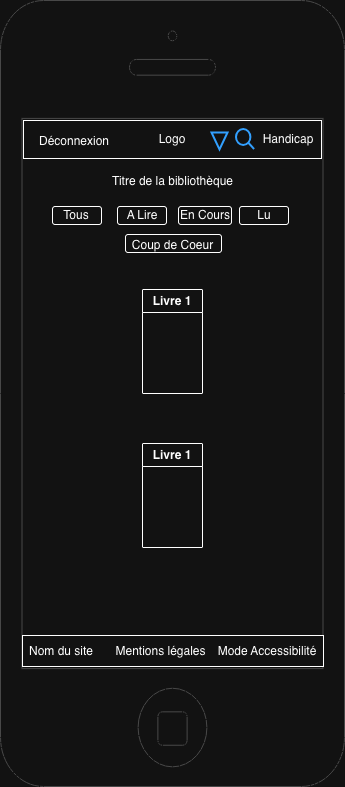

The diagram above was exported from draw.io. Its source (the exported page's mxGraphModel, read from the mxfile embedded in the PNG):
<mxGraphModel dx="1186" dy="672" grid="0" gridSize="10" guides="1" tooltips="1" connect="1" arrows="1" fold="1" page="1" pageScale="1" pageWidth="583" pageHeight="827" math="0" shadow="0">
  <root>
    <mxCell id="0" />
    <mxCell id="1" parent="0" />
    <mxCell id="6Fjvv5GAdg1ZibfJ6Lz_-1" parent="1" style="html=1;verticalLabelPosition=bottom;labelBackgroundColor=#ffffff;verticalAlign=top;shadow=0;dashed=0;strokeWidth=1;shape=mxgraph.ios7.misc.iphone;strokeColor=#c0c0c0;" value="" vertex="1">
      <mxGeometry height="786" width="344" x="114" y="23" as="geometry" />
    </mxCell>
    <mxCell id="6Fjvv5GAdg1ZibfJ6Lz_-2" parent="1" style="rounded=0;whiteSpace=wrap;html=1;" value="" vertex="1">
      <mxGeometry height="38" width="298" x="137" y="143" as="geometry" />
    </mxCell>
    <mxCell id="6Fjvv5GAdg1ZibfJ6Lz_-3" parent="1" style="text;html=1;whiteSpace=wrap;strokeColor=none;fillColor=none;align=center;verticalAlign=middle;rounded=0;" value="Logo" vertex="1">
      <mxGeometry height="30" width="60" x="256" y="147" as="geometry" />
    </mxCell>
    <mxCell id="6Fjvv5GAdg1ZibfJ6Lz_-4" parent="1" style="text;html=1;whiteSpace=wrap;strokeColor=none;fillColor=none;align=center;verticalAlign=middle;rounded=0;" value="Handicap" vertex="1">
      <mxGeometry height="30" width="60" x="372" y="147" as="geometry" />
    </mxCell>
    <mxCell id="6Fjvv5GAdg1ZibfJ6Lz_-5" parent="1" style="html=1;verticalLabelPosition=bottom;align=center;labelBackgroundColor=#ffffff;verticalAlign=top;strokeWidth=2;strokeColor=#0080F0;shadow=0;dashed=0;shape=mxgraph.ios7.icons.looking_glass;" value="" vertex="1">
      <mxGeometry height="20" width="18" x="350" y="152" as="geometry" />
    </mxCell>
    <mxCell id="6Fjvv5GAdg1ZibfJ6Lz_-7" parent="1" style="html=1;verticalLabelPosition=bottom;align=center;labelBackgroundColor=#ffffff;verticalAlign=top;strokeWidth=2;strokeColor=#0080F0;shadow=0;dashed=0;shape=mxgraph.ios7.icons.play;rotation=90;" value="" vertex="1">
      <mxGeometry height="16" width="17" x="325" y="156" as="geometry" />
    </mxCell>
    <mxCell id="6Fjvv5GAdg1ZibfJ6Lz_-8" parent="1" style="text;html=1;whiteSpace=wrap;strokeColor=none;fillColor=none;align=center;verticalAlign=middle;rounded=0;" value="Déconnexion" vertex="1">
      <mxGeometry height="30" width="60" x="158" y="149" as="geometry" />
    </mxCell>
    <mxCell id="6Fjvv5GAdg1ZibfJ6Lz_-9" parent="1" style="text;html=1;whiteSpace=wrap;strokeColor=none;fillColor=none;align=center;verticalAlign=middle;rounded=0;" value="Titre de la bibliothèque" vertex="1">
      <mxGeometry height="30" width="161" x="205.5" y="189" as="geometry" />
    </mxCell>
    <mxCell id="6Fjvv5GAdg1ZibfJ6Lz_-10" parent="1" style="rounded=1;whiteSpace=wrap;html=1;" value="" vertex="1">
      <mxGeometry height="18" width="49" x="166" y="229" as="geometry" />
    </mxCell>
    <mxCell id="6Fjvv5GAdg1ZibfJ6Lz_-11" parent="1" style="rounded=1;whiteSpace=wrap;html=1;" value="" vertex="1">
      <mxGeometry height="18" width="49" x="231" y="229" as="geometry" />
    </mxCell>
    <mxCell id="6Fjvv5GAdg1ZibfJ6Lz_-12" parent="1" style="rounded=1;whiteSpace=wrap;html=1;" value="" vertex="1">
      <mxGeometry height="18" width="53" x="292" y="229" as="geometry" />
    </mxCell>
    <mxCell id="6Fjvv5GAdg1ZibfJ6Lz_-13" parent="1" style="rounded=1;whiteSpace=wrap;html=1;" value="" vertex="1">
      <mxGeometry height="18" width="49" x="353" y="229" as="geometry" />
    </mxCell>
    <mxCell id="6Fjvv5GAdg1ZibfJ6Lz_-14" parent="1" style="rounded=1;whiteSpace=wrap;html=1;" value="" vertex="1">
      <mxGeometry height="18" width="96" x="239" y="257" as="geometry" />
    </mxCell>
    <mxCell id="6Fjvv5GAdg1ZibfJ6Lz_-15" parent="1" style="text;html=1;whiteSpace=wrap;strokeColor=none;fillColor=none;align=center;verticalAlign=middle;rounded=0;" value="Tous" vertex="1">
      <mxGeometry height="30" width="60" x="160" y="223" as="geometry" />
    </mxCell>
    <mxCell id="6Fjvv5GAdg1ZibfJ6Lz_-16" parent="1" style="text;html=1;whiteSpace=wrap;strokeColor=none;fillColor=none;align=center;verticalAlign=middle;rounded=0;" value="A Lire" vertex="1">
      <mxGeometry height="30" width="60" x="225.5" y="223" as="geometry" />
    </mxCell>
    <mxCell id="6Fjvv5GAdg1ZibfJ6Lz_-17" parent="1" style="text;html=1;whiteSpace=wrap;strokeColor=none;fillColor=none;align=center;verticalAlign=middle;rounded=0;" value="En Cours" vertex="1">
      <mxGeometry height="30" width="60" x="288.5" y="223" as="geometry" />
    </mxCell>
    <mxCell id="6Fjvv5GAdg1ZibfJ6Lz_-18" parent="1" style="text;html=1;whiteSpace=wrap;strokeColor=none;fillColor=none;align=center;verticalAlign=middle;rounded=0;" value="Lu" vertex="1">
      <mxGeometry height="30" width="60" x="347.5" y="223" as="geometry" />
    </mxCell>
    <mxCell id="6Fjvv5GAdg1ZibfJ6Lz_-19" parent="1" style="text;html=1;whiteSpace=wrap;strokeColor=none;fillColor=none;align=center;verticalAlign=middle;rounded=0;" value="Coup de Coeur" vertex="1">
      <mxGeometry height="30" width="105" x="233.5" y="253" as="geometry" />
    </mxCell>
    <mxCell id="6Fjvv5GAdg1ZibfJ6Lz_-20" parent="1" style="rounded=0;whiteSpace=wrap;html=1;" value="" vertex="1">
      <mxGeometry height="31" width="301" x="136" y="658" as="geometry" />
    </mxCell>
    <mxCell id="6Fjvv5GAdg1ZibfJ6Lz_-21" parent="1" style="text;html=1;whiteSpace=wrap;strokeColor=none;fillColor=none;align=center;verticalAlign=middle;rounded=0;" value="Nom du site" vertex="1">
      <mxGeometry height="30" width="70" x="140" y="659" as="geometry" />
    </mxCell>
    <mxCell id="6Fjvv5GAdg1ZibfJ6Lz_-22" parent="1" style="text;html=1;whiteSpace=wrap;strokeColor=none;fillColor=none;align=center;verticalAlign=middle;rounded=0;" value="Mentions légales" vertex="1">
      <mxGeometry height="30" width="113" x="218" y="659" as="geometry" />
    </mxCell>
    <mxCell id="6Fjvv5GAdg1ZibfJ6Lz_-23" parent="1" style="text;html=1;whiteSpace=wrap;strokeColor=none;fillColor=none;align=center;verticalAlign=middle;rounded=0;" value="Mode Accessibilité" vertex="1">
      <mxGeometry height="30" width="116" x="323" y="659" as="geometry" />
    </mxCell>
    <mxCell id="6Fjvv5GAdg1ZibfJ6Lz_-24" parent="1" style="swimlane;whiteSpace=wrap;html=1;" value="Livre 1" vertex="1">
      <mxGeometry height="104" width="60" x="256" y="312" as="geometry" />
    </mxCell>
    <mxCell id="6Fjvv5GAdg1ZibfJ6Lz_-25" parent="1" style="swimlane;whiteSpace=wrap;html=1;" value="Livre 1" vertex="1">
      <mxGeometry height="104" width="60" x="256" y="466" as="geometry" />
    </mxCell>
  </root>
</mxGraphModel>